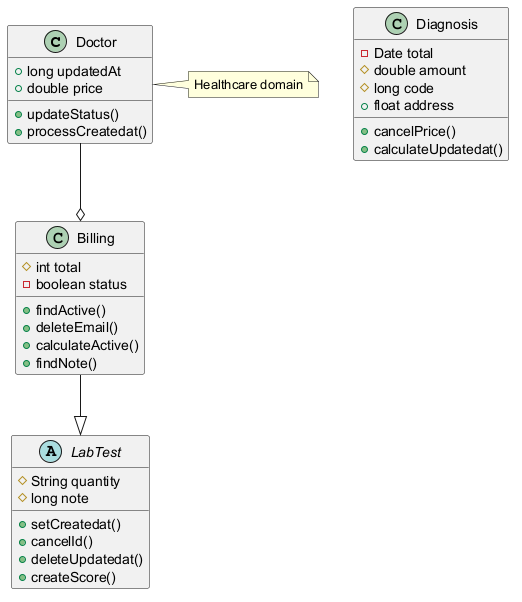

The diagram above was rendered by PlantUML. Its source (embedded in the PNG):
@startuml

class Doctor {
  +long updatedAt
  +double price
  +updateStatus()
  +processCreatedat()
}
abstract class LabTest {
  #String quantity
  #long note
  +setCreatedat()
  +cancelId()
  +deleteUpdatedat()
  +createScore()
}
class Billing {
  #int total
  -boolean status
  +findActive()
  +deleteEmail()
  +calculateActive()
  +findNote()
}
class Diagnosis {
  -Date total
  #double amount
  #long code
  +float address
  +cancelPrice()
  +calculateUpdatedat()
}
Billing --|> LabTest
Doctor --o Billing
note right of Doctor : Healthcare domain
@enduml